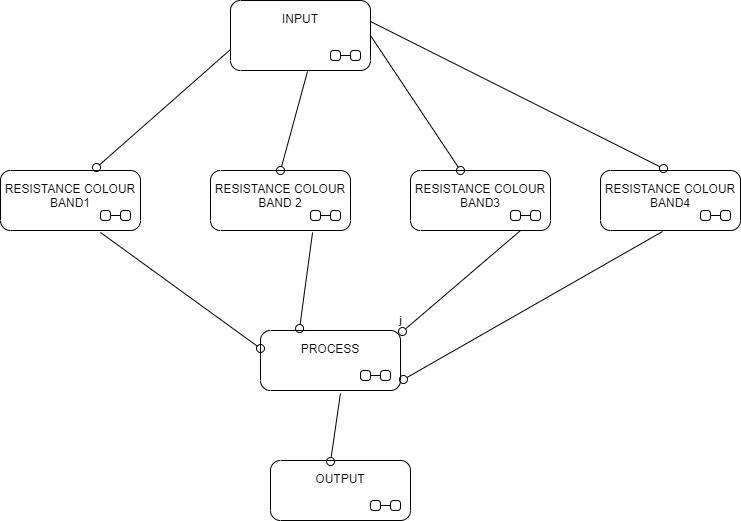

The diagram above was exported from draw.io. Its source (the exported page's mxGraphModel, read from the mxfile embedded in the PNG):
<mxGraphModel dx="868" dy="450" grid="1" gridSize="10" guides="1" tooltips="1" connect="1" arrows="1" fold="1" page="1" pageScale="1" pageWidth="827" pageHeight="1169" math="0" shadow="0">
  <root>
    <mxCell id="0" />
    <mxCell id="1" parent="0" />
    <mxCell id="3sHOLH0x0e0kruDYky0c-11" value="RESISTANCE COLOUR &#10;BAND1" style="shape=umlState;rounded=1;verticalAlign=top;spacingTop=5;umlStateSymbol=collapseState;absoluteArcSize=1;arcSize=10;" vertex="1" parent="1">
      <mxGeometry x="100" y="190" width="140" height="60" as="geometry" />
    </mxCell>
    <mxCell id="3sHOLH0x0e0kruDYky0c-12" value="RESISTANCE COLOUR &#10;BAND 2" style="shape=umlState;rounded=1;verticalAlign=top;spacingTop=5;umlStateSymbol=collapseState;absoluteArcSize=1;arcSize=10;" vertex="1" parent="1">
      <mxGeometry x="310" y="190" width="140" height="60" as="geometry" />
    </mxCell>
    <mxCell id="3sHOLH0x0e0kruDYky0c-13" value="RESISTANCE COLOUR &#10;BAND4" style="shape=umlState;rounded=1;verticalAlign=top;spacingTop=5;umlStateSymbol=collapseState;absoluteArcSize=1;arcSize=10;" vertex="1" parent="1">
      <mxGeometry x="700" y="190" width="140" height="60" as="geometry" />
    </mxCell>
    <mxCell id="3sHOLH0x0e0kruDYky0c-14" value="INPUT" style="shape=umlState;rounded=1;verticalAlign=top;spacingTop=5;umlStateSymbol=collapseState;absoluteArcSize=1;arcSize=10;" vertex="1" parent="1">
      <mxGeometry x="330" y="20" width="140" height="70" as="geometry" />
    </mxCell>
    <mxCell id="3sHOLH0x0e0kruDYky0c-15" value="RESISTANCE COLOUR &#10;BAND3" style="shape=umlState;rounded=1;verticalAlign=top;spacingTop=5;umlStateSymbol=collapseState;absoluteArcSize=1;arcSize=10;" vertex="1" parent="1">
      <mxGeometry x="510" y="190" width="140" height="60" as="geometry" />
    </mxCell>
    <mxCell id="3sHOLH0x0e0kruDYky0c-16" value="PROCESS" style="shape=umlState;rounded=1;verticalAlign=top;spacingTop=5;umlStateSymbol=collapseState;absoluteArcSize=1;arcSize=10;" vertex="1" parent="1">
      <mxGeometry x="360" y="350" width="140" height="60" as="geometry" />
    </mxCell>
    <mxCell id="3sHOLH0x0e0kruDYky0c-19" value="" style="html=1;verticalAlign=bottom;labelBackgroundColor=none;startArrow=oval;startFill=0;startSize=8;endArrow=none;entryX=0.55;entryY=1.014;entryDx=0;entryDy=0;entryPerimeter=0;exitX=0.5;exitY=0;exitDx=0;exitDy=0;exitPerimeter=0;" edge="1" parent="1" source="3sHOLH0x0e0kruDYky0c-12" target="3sHOLH0x0e0kruDYky0c-14">
      <mxGeometry x="-1" y="3" relative="1" as="geometry">
        <mxPoint x="380" y="180" as="sourcePoint" />
        <mxPoint x="490" y="230" as="targetPoint" />
      </mxGeometry>
    </mxCell>
    <mxCell id="3sHOLH0x0e0kruDYky0c-20" value="" style="html=1;verticalAlign=bottom;labelBackgroundColor=none;startArrow=oval;startFill=0;startSize=8;endArrow=none;entryX=0.729;entryY=1.033;entryDx=0;entryDy=0;entryPerimeter=0;exitX=0.279;exitY=-0.033;exitDx=0;exitDy=0;exitPerimeter=0;" edge="1" parent="1" source="3sHOLH0x0e0kruDYky0c-16" target="3sHOLH0x0e0kruDYky0c-12">
      <mxGeometry x="-1" y="3" relative="1" as="geometry">
        <mxPoint x="400" y="300" as="sourcePoint" />
        <mxPoint x="490" y="230" as="targetPoint" />
      </mxGeometry>
    </mxCell>
    <mxCell id="3sHOLH0x0e0kruDYky0c-23" value="j" style="html=1;verticalAlign=bottom;labelBackgroundColor=none;startArrow=oval;startFill=0;startSize=8;endArrow=none;entryX=0.786;entryY=1;entryDx=0;entryDy=0;entryPerimeter=0;exitX=1.014;exitY=0.017;exitDx=0;exitDy=0;exitPerimeter=0;" edge="1" parent="1" source="3sHOLH0x0e0kruDYky0c-16" target="3sHOLH0x0e0kruDYky0c-15">
      <mxGeometry x="-1" y="3" relative="1" as="geometry">
        <mxPoint x="510" y="300" as="sourcePoint" />
        <mxPoint x="660" y="300" as="targetPoint" />
      </mxGeometry>
    </mxCell>
    <mxCell id="3sHOLH0x0e0kruDYky0c-24" value="" style="html=1;verticalAlign=bottom;labelBackgroundColor=none;startArrow=oval;startFill=0;startSize=8;endArrow=none;exitX=0.357;exitY=0;exitDx=0;exitDy=0;exitPerimeter=0;entryX=1;entryY=0.5;entryDx=0;entryDy=0;" edge="1" parent="1" source="3sHOLH0x0e0kruDYky0c-15" target="3sHOLH0x0e0kruDYky0c-14">
      <mxGeometry x="-1" y="3" relative="1" as="geometry">
        <mxPoint x="450" y="70" as="sourcePoint" />
        <mxPoint x="610" y="70" as="targetPoint" />
      </mxGeometry>
    </mxCell>
    <mxCell id="3sHOLH0x0e0kruDYky0c-25" value="" style="html=1;verticalAlign=bottom;labelBackgroundColor=none;startArrow=oval;startFill=0;startSize=8;endArrow=none;entryX=1;entryY=0.3;entryDx=0;entryDy=0;exitX=0.45;exitY=-0.033;exitDx=0;exitDy=0;exitPerimeter=0;" edge="1" parent="1" source="3sHOLH0x0e0kruDYky0c-13" target="3sHOLH0x0e0kruDYky0c-14">
      <mxGeometry x="-1" y="3" relative="1" as="geometry">
        <mxPoint x="750" y="180" as="sourcePoint" />
        <mxPoint x="780" y="54.5" as="targetPoint" />
      </mxGeometry>
    </mxCell>
    <mxCell id="3sHOLH0x0e0kruDYky0c-26" value="" style="html=1;verticalAlign=bottom;labelBackgroundColor=none;startArrow=oval;startFill=0;startSize=8;endArrow=none;entryX=0.443;entryY=1.017;entryDx=0;entryDy=0;entryPerimeter=0;exitX=1.021;exitY=0.817;exitDx=0;exitDy=0;exitPerimeter=0;" edge="1" parent="1" source="3sHOLH0x0e0kruDYky0c-16" target="3sHOLH0x0e0kruDYky0c-13">
      <mxGeometry x="-1" y="3" relative="1" as="geometry">
        <mxPoint x="580" y="370" as="sourcePoint" />
        <mxPoint x="720" y="350" as="targetPoint" />
      </mxGeometry>
    </mxCell>
    <mxCell id="3sHOLH0x0e0kruDYky0c-28" value="" style="html=1;verticalAlign=bottom;labelBackgroundColor=none;startArrow=oval;startFill=0;startSize=8;endArrow=none;entryX=0;entryY=0.7;entryDx=0;entryDy=0;exitX=0.686;exitY=-0.05;exitDx=0;exitDy=0;exitPerimeter=0;" edge="1" parent="1" source="3sHOLH0x0e0kruDYky0c-11" target="3sHOLH0x0e0kruDYky0c-14">
      <mxGeometry x="-1" y="3" relative="1" as="geometry">
        <mxPoint x="330" y="230" as="sourcePoint" />
        <mxPoint x="490" y="230" as="targetPoint" />
      </mxGeometry>
    </mxCell>
    <mxCell id="3sHOLH0x0e0kruDYky0c-29" value="OUTPUT" style="shape=umlState;rounded=1;verticalAlign=top;spacingTop=5;umlStateSymbol=collapseState;absoluteArcSize=1;arcSize=10;" vertex="1" parent="1">
      <mxGeometry x="370" y="480" width="140" height="60" as="geometry" />
    </mxCell>
    <mxCell id="3sHOLH0x0e0kruDYky0c-30" value="" style="html=1;verticalAlign=bottom;labelBackgroundColor=none;startArrow=oval;startFill=0;startSize=8;endArrow=none;exitX=0.429;exitY=0.017;exitDx=0;exitDy=0;exitPerimeter=0;entryX=0.571;entryY=1.05;entryDx=0;entryDy=0;entryPerimeter=0;" edge="1" parent="1" source="3sHOLH0x0e0kruDYky0c-29" target="3sHOLH0x0e0kruDYky0c-16">
      <mxGeometry x="-1" y="3" relative="1" as="geometry">
        <mxPoint x="330" y="390" as="sourcePoint" />
        <mxPoint x="490" y="390" as="targetPoint" />
      </mxGeometry>
    </mxCell>
    <mxCell id="3sHOLH0x0e0kruDYky0c-34" value="" style="html=1;verticalAlign=bottom;labelBackgroundColor=none;startArrow=oval;startFill=0;startSize=8;endArrow=none;entryX=0.714;entryY=1.033;entryDx=0;entryDy=0;entryPerimeter=0;exitX=0;exitY=0.3;exitDx=0;exitDy=0;" edge="1" parent="1" source="3sHOLH0x0e0kruDYky0c-16" target="3sHOLH0x0e0kruDYky0c-11">
      <mxGeometry x="-1" y="3" relative="1" as="geometry">
        <mxPoint x="140" y="410" as="sourcePoint" />
        <mxPoint x="300" y="410" as="targetPoint" />
      </mxGeometry>
    </mxCell>
  </root>
</mxGraphModel>